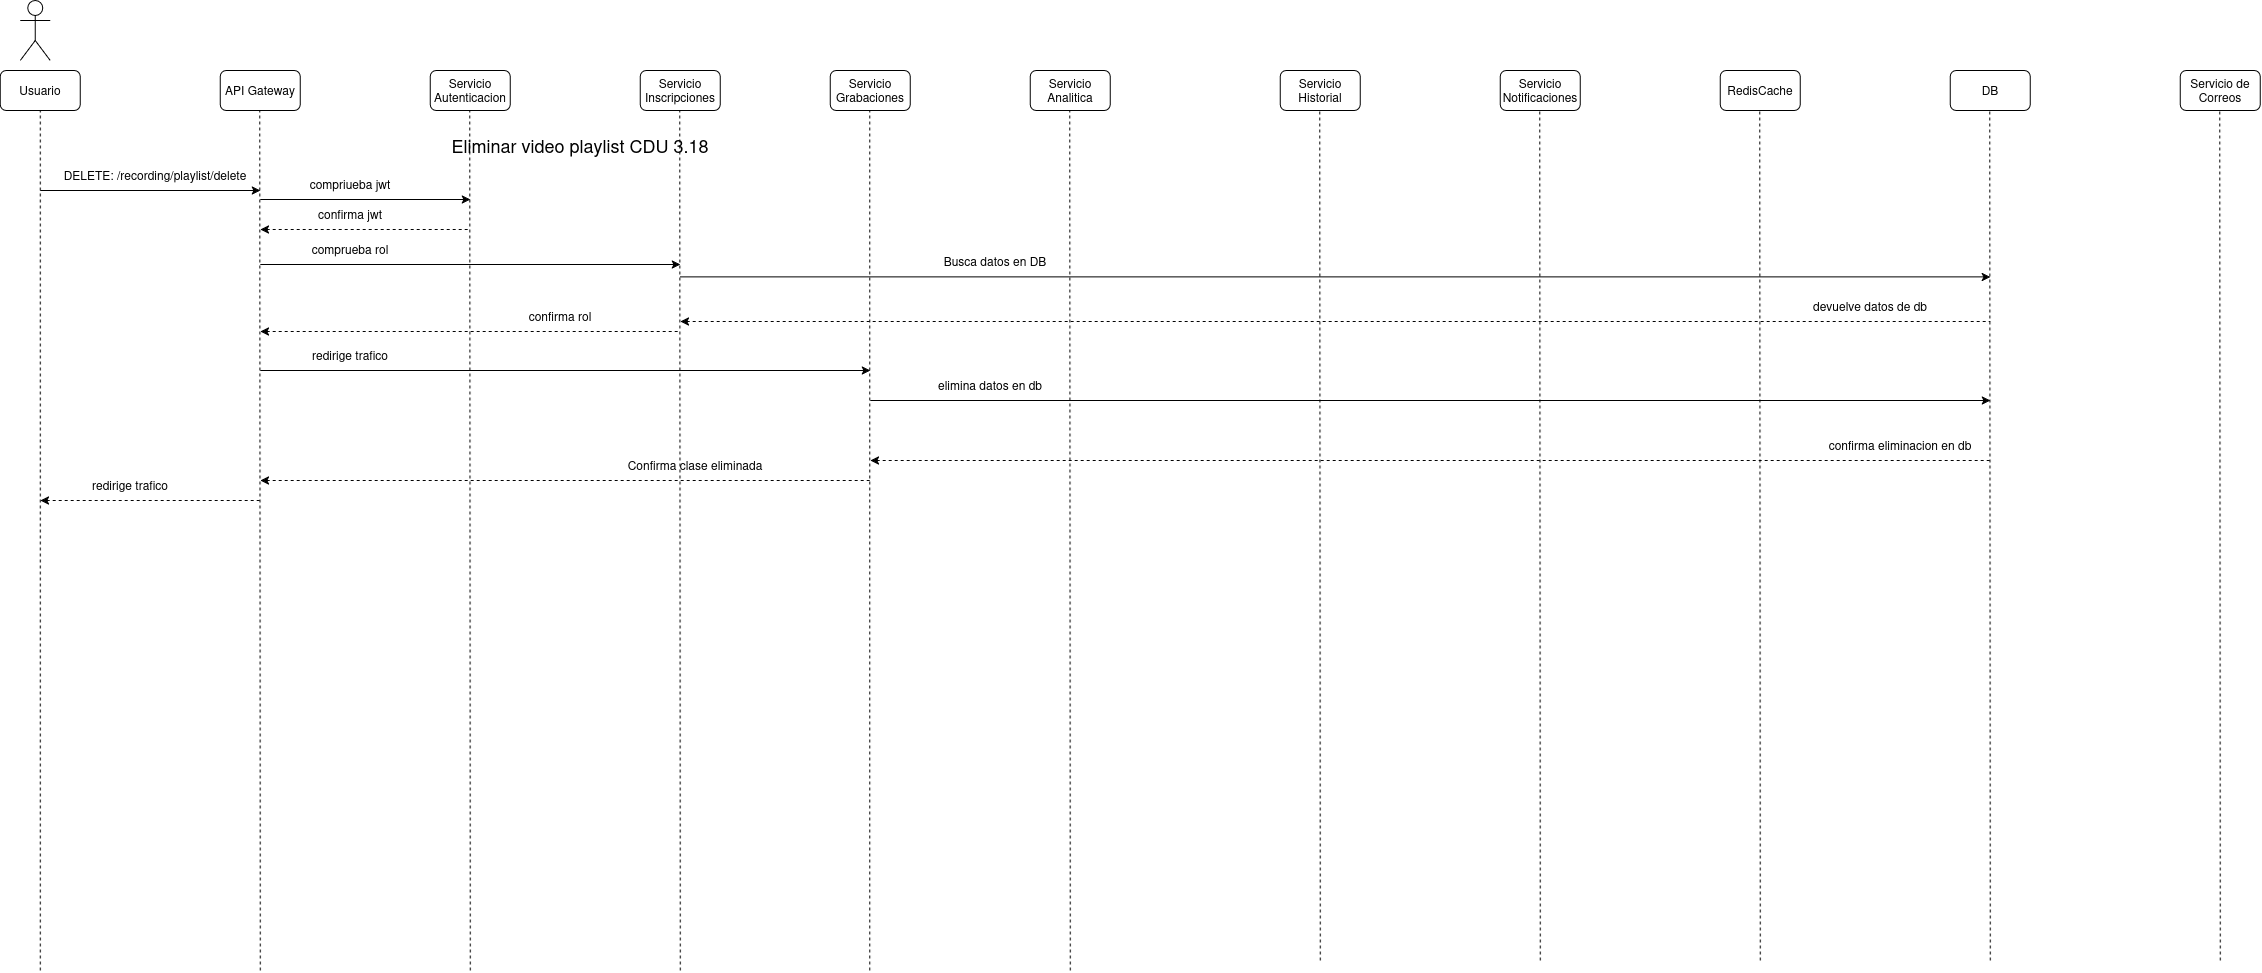

The diagram above was exported from draw.io. Its source (the exported page's mxGraphModel, read from the mxfile embedded in the PNG):
<mxGraphModel dx="1695" dy="994" grid="1" gridSize="10" guides="1" tooltips="1" connect="1" arrows="1" fold="1" page="1" pageScale="1" pageWidth="850" pageHeight="1100" math="0" shadow="0">
  <root>
    <mxCell id="uFuByqwjJTB6sAHtTuAG-0" />
    <mxCell id="uFuByqwjJTB6sAHtTuAG-1" parent="uFuByqwjJTB6sAHtTuAG-0" />
    <mxCell id="uFuByqwjJTB6sAHtTuAG-2" parent="uFuByqwjJTB6sAHtTuAG-1" style="shape=umlActor;verticalLabelPosition=bottom;verticalAlign=top;html=1;outlineConnect=0;" value="" vertex="1">
      <mxGeometry height="60" width="30" x="60" y="30" as="geometry" />
    </mxCell>
    <mxCell id="uFuByqwjJTB6sAHtTuAG-3" parent="uFuByqwjJTB6sAHtTuAG-1" style="rounded=1;whiteSpace=wrap;html=1;" value="Usuario" vertex="1">
      <mxGeometry height="40" width="80" x="40" y="100" as="geometry" />
    </mxCell>
    <mxCell id="uFuByqwjJTB6sAHtTuAG-4" parent="uFuByqwjJTB6sAHtTuAG-1" style="rounded=1;whiteSpace=wrap;html=1;" value="API Gateway" vertex="1">
      <mxGeometry height="40" width="80" x="260" y="100" as="geometry" />
    </mxCell>
    <mxCell id="uFuByqwjJTB6sAHtTuAG-5" parent="uFuByqwjJTB6sAHtTuAG-1" style="rounded=1;whiteSpace=wrap;html=1;" value="Servicio Autenticacion" vertex="1">
      <mxGeometry height="40" width="80" x="470" y="100" as="geometry" />
    </mxCell>
    <mxCell id="uFuByqwjJTB6sAHtTuAG-6" parent="uFuByqwjJTB6sAHtTuAG-1" style="rounded=1;whiteSpace=wrap;html=1;" value="Servicio Inscripciones" vertex="1">
      <mxGeometry height="40" width="80" x="680" y="100" as="geometry" />
    </mxCell>
    <mxCell id="uFuByqwjJTB6sAHtTuAG-7" parent="uFuByqwjJTB6sAHtTuAG-1" style="rounded=1;whiteSpace=wrap;html=1;" value="Servicio Grabaciones" vertex="1">
      <mxGeometry height="40" width="80" x="870" y="100" as="geometry" />
    </mxCell>
    <mxCell id="uFuByqwjJTB6sAHtTuAG-8" parent="uFuByqwjJTB6sAHtTuAG-1" style="rounded=1;whiteSpace=wrap;html=1;" value="Servicio Analitica" vertex="1">
      <mxGeometry height="40" width="80" x="1070" y="100" as="geometry" />
    </mxCell>
    <mxCell id="uFuByqwjJTB6sAHtTuAG-9" parent="uFuByqwjJTB6sAHtTuAG-1" style="rounded=1;whiteSpace=wrap;html=1;" value="RedisCache" vertex="1">
      <mxGeometry height="40" width="80" x="1760" y="100" as="geometry" />
    </mxCell>
    <mxCell id="uFuByqwjJTB6sAHtTuAG-10" parent="uFuByqwjJTB6sAHtTuAG-1" style="rounded=1;whiteSpace=wrap;html=1;" value="Servicio Notificaciones" vertex="1">
      <mxGeometry height="40" width="80" x="1540" y="100" as="geometry" />
    </mxCell>
    <mxCell id="uFuByqwjJTB6sAHtTuAG-11" parent="uFuByqwjJTB6sAHtTuAG-1" style="rounded=1;whiteSpace=wrap;html=1;" value="Servicio Historial" vertex="1">
      <mxGeometry height="40" width="80" x="1320" y="100" as="geometry" />
    </mxCell>
    <mxCell id="uFuByqwjJTB6sAHtTuAG-12" parent="uFuByqwjJTB6sAHtTuAG-1" style="rounded=1;whiteSpace=wrap;html=1;" value="DB" vertex="1">
      <mxGeometry height="40" width="80" x="1990" y="100" as="geometry" />
    </mxCell>
    <mxCell id="uFuByqwjJTB6sAHtTuAG-13" parent="uFuByqwjJTB6sAHtTuAG-1" style="rounded=1;whiteSpace=wrap;html=1;" value="Servicio de Correos" vertex="1">
      <mxGeometry height="40" width="80" x="2220" y="100" as="geometry" />
    </mxCell>
    <mxCell id="uFuByqwjJTB6sAHtTuAG-14" edge="1" parent="uFuByqwjJTB6sAHtTuAG-1" style="endArrow=classic;html=1;rounded=0;" value="">
      <mxGeometry height="50" relative="1" width="50" as="geometry">
        <mxPoint x="80" y="220" as="sourcePoint" />
        <mxPoint x="300" y="220" as="targetPoint" />
      </mxGeometry>
    </mxCell>
    <mxCell id="uFuByqwjJTB6sAHtTuAG-15" parent="uFuByqwjJTB6sAHtTuAG-1" style="text;html=1;whiteSpace=wrap;strokeColor=none;fillColor=none;align=center;verticalAlign=middle;rounded=0;" value="&lt;div&gt;&lt;span style=&quot;font-size: 18px;&quot;&gt;Eliminar video playlist CDU 3.18&lt;/span&gt;&lt;/div&gt;" vertex="1">
      <mxGeometry height="30" width="420" x="410" y="160" as="geometry" />
    </mxCell>
    <mxCell id="uFuByqwjJTB6sAHtTuAG-16" parent="uFuByqwjJTB6sAHtTuAG-1" style="text;html=1;whiteSpace=wrap;strokeColor=none;fillColor=none;align=center;verticalAlign=middle;rounded=0;" value="DELETE: /recording/playlist/delete" vertex="1">
      <mxGeometry height="30" width="190" x="100" y="190" as="geometry" />
    </mxCell>
    <mxCell id="uFuByqwjJTB6sAHtTuAG-17" edge="1" parent="uFuByqwjJTB6sAHtTuAG-1" style="endArrow=none;dashed=1;html=1;rounded=0;entryX=0.5;entryY=1;entryDx=0;entryDy=0;" target="uFuByqwjJTB6sAHtTuAG-3" value="">
      <mxGeometry height="50" relative="1" width="50" as="geometry">
        <mxPoint x="80" y="1000" as="sourcePoint" />
        <mxPoint x="550" y="210" as="targetPoint" />
      </mxGeometry>
    </mxCell>
    <mxCell id="uFuByqwjJTB6sAHtTuAG-18" edge="1" parent="uFuByqwjJTB6sAHtTuAG-1" style="endArrow=none;dashed=1;html=1;rounded=0;entryX=0.5;entryY=1;entryDx=0;entryDy=0;" value="">
      <mxGeometry height="50" relative="1" width="50" as="geometry">
        <mxPoint x="300" y="1000" as="sourcePoint" />
        <mxPoint x="299.5" y="140" as="targetPoint" />
      </mxGeometry>
    </mxCell>
    <mxCell id="uFuByqwjJTB6sAHtTuAG-19" edge="1" parent="uFuByqwjJTB6sAHtTuAG-1" style="endArrow=none;dashed=1;html=1;rounded=0;entryX=0.5;entryY=1;entryDx=0;entryDy=0;" value="">
      <mxGeometry height="50" relative="1" width="50" as="geometry">
        <mxPoint x="510" y="1000" as="sourcePoint" />
        <mxPoint x="509.5" y="140" as="targetPoint" />
      </mxGeometry>
    </mxCell>
    <mxCell id="uFuByqwjJTB6sAHtTuAG-20" edge="1" parent="uFuByqwjJTB6sAHtTuAG-1" style="endArrow=none;dashed=1;html=1;rounded=0;entryX=0.5;entryY=1;entryDx=0;entryDy=0;" value="">
      <mxGeometry height="50" relative="1" width="50" as="geometry">
        <mxPoint x="720" y="1000" as="sourcePoint" />
        <mxPoint x="719.5" y="140" as="targetPoint" />
      </mxGeometry>
    </mxCell>
    <mxCell id="uFuByqwjJTB6sAHtTuAG-21" edge="1" parent="uFuByqwjJTB6sAHtTuAG-1" style="endArrow=none;dashed=1;html=1;rounded=0;entryX=0.5;entryY=1;entryDx=0;entryDy=0;" value="">
      <mxGeometry height="50" relative="1" width="50" as="geometry">
        <mxPoint x="909.5" y="1000" as="sourcePoint" />
        <mxPoint x="909.5" y="140" as="targetPoint" />
      </mxGeometry>
    </mxCell>
    <mxCell id="uFuByqwjJTB6sAHtTuAG-22" edge="1" parent="uFuByqwjJTB6sAHtTuAG-1" style="endArrow=none;dashed=1;html=1;rounded=0;entryX=0.5;entryY=1;entryDx=0;entryDy=0;" value="">
      <mxGeometry height="50" relative="1" width="50" as="geometry">
        <mxPoint x="1110" y="1000" as="sourcePoint" />
        <mxPoint x="1109.5" y="140" as="targetPoint" />
      </mxGeometry>
    </mxCell>
    <mxCell id="uFuByqwjJTB6sAHtTuAG-23" edge="1" parent="uFuByqwjJTB6sAHtTuAG-1" style="endArrow=none;dashed=1;html=1;rounded=0;entryX=0.5;entryY=1;entryDx=0;entryDy=0;" value="">
      <mxGeometry height="50" relative="1" width="50" as="geometry">
        <mxPoint x="1360" y="990" as="sourcePoint" />
        <mxPoint x="1359.5" y="140" as="targetPoint" />
      </mxGeometry>
    </mxCell>
    <mxCell id="uFuByqwjJTB6sAHtTuAG-24" edge="1" parent="uFuByqwjJTB6sAHtTuAG-1" style="endArrow=none;dashed=1;html=1;rounded=0;entryX=0.5;entryY=1;entryDx=0;entryDy=0;" value="">
      <mxGeometry height="50" relative="1" width="50" as="geometry">
        <mxPoint x="1580" y="990" as="sourcePoint" />
        <mxPoint x="1579.5" y="140" as="targetPoint" />
      </mxGeometry>
    </mxCell>
    <mxCell id="uFuByqwjJTB6sAHtTuAG-25" edge="1" parent="uFuByqwjJTB6sAHtTuAG-1" style="endArrow=none;dashed=1;html=1;rounded=0;entryX=0.5;entryY=1;entryDx=0;entryDy=0;" value="">
      <mxGeometry height="50" relative="1" width="50" as="geometry">
        <mxPoint x="1800" y="990" as="sourcePoint" />
        <mxPoint x="1799.5" y="140" as="targetPoint" />
      </mxGeometry>
    </mxCell>
    <mxCell id="uFuByqwjJTB6sAHtTuAG-26" edge="1" parent="uFuByqwjJTB6sAHtTuAG-1" style="endArrow=none;dashed=1;html=1;rounded=0;entryX=0.5;entryY=1;entryDx=0;entryDy=0;" value="">
      <mxGeometry height="50" relative="1" width="50" as="geometry">
        <mxPoint x="2030" y="990" as="sourcePoint" />
        <mxPoint x="2029.5" y="140" as="targetPoint" />
      </mxGeometry>
    </mxCell>
    <mxCell id="uFuByqwjJTB6sAHtTuAG-27" edge="1" parent="uFuByqwjJTB6sAHtTuAG-1" style="endArrow=none;dashed=1;html=1;rounded=0;entryX=0.5;entryY=1;entryDx=0;entryDy=0;" value="">
      <mxGeometry height="50" relative="1" width="50" as="geometry">
        <mxPoint x="2260" y="990" as="sourcePoint" />
        <mxPoint x="2259.5" y="140" as="targetPoint" />
      </mxGeometry>
    </mxCell>
    <mxCell id="uFuByqwjJTB6sAHtTuAG-28" edge="1" parent="uFuByqwjJTB6sAHtTuAG-1" style="endArrow=classic;html=1;rounded=0;" value="">
      <mxGeometry height="50" relative="1" width="50" as="geometry">
        <mxPoint x="300" y="400" as="sourcePoint" />
        <mxPoint x="910" y="400" as="targetPoint" />
      </mxGeometry>
    </mxCell>
    <mxCell id="uFuByqwjJTB6sAHtTuAG-29" parent="uFuByqwjJTB6sAHtTuAG-1" style="text;html=1;whiteSpace=wrap;strokeColor=none;fillColor=none;align=center;verticalAlign=middle;rounded=0;" value="redirige trafico" vertex="1">
      <mxGeometry height="30" width="120" x="330" y="370" as="geometry" />
    </mxCell>
    <mxCell id="uFuByqwjJTB6sAHtTuAG-30" edge="1" parent="uFuByqwjJTB6sAHtTuAG-1" style="endArrow=classic;html=1;rounded=0;" value="">
      <mxGeometry height="50" relative="1" width="50" as="geometry">
        <mxPoint x="910" y="430" as="sourcePoint" />
        <mxPoint x="2030" y="430" as="targetPoint" />
      </mxGeometry>
    </mxCell>
    <mxCell id="uFuByqwjJTB6sAHtTuAG-31" parent="uFuByqwjJTB6sAHtTuAG-1" style="text;html=1;whiteSpace=wrap;strokeColor=none;fillColor=none;align=center;verticalAlign=middle;rounded=0;" value="elimina datos en db" vertex="1">
      <mxGeometry height="30" width="180" x="940" y="400" as="geometry" />
    </mxCell>
    <mxCell id="uFuByqwjJTB6sAHtTuAG-32" edge="1" parent="uFuByqwjJTB6sAHtTuAG-1" style="endArrow=none;html=1;rounded=0;startArrow=classic;startFill=1;endFill=0;dashed=1;" value="">
      <mxGeometry height="50" relative="1" width="50" as="geometry">
        <mxPoint x="910" y="490" as="sourcePoint" />
        <mxPoint x="2030" y="490" as="targetPoint" />
      </mxGeometry>
    </mxCell>
    <mxCell id="uFuByqwjJTB6sAHtTuAG-33" parent="uFuByqwjJTB6sAHtTuAG-1" style="text;html=1;whiteSpace=wrap;strokeColor=none;fillColor=none;align=center;verticalAlign=middle;rounded=0;" value="confirma eliminacion en db" vertex="1">
      <mxGeometry height="30" width="160" x="1860" y="460" as="geometry" />
    </mxCell>
    <mxCell id="uFuByqwjJTB6sAHtTuAG-34" edge="1" parent="uFuByqwjJTB6sAHtTuAG-1" style="endArrow=none;html=1;rounded=0;startArrow=classic;startFill=1;endFill=0;dashed=1;" value="">
      <mxGeometry height="50" relative="1" width="50" as="geometry">
        <mxPoint x="300" y="510" as="sourcePoint" />
        <mxPoint x="910" y="510" as="targetPoint" />
      </mxGeometry>
    </mxCell>
    <mxCell id="uFuByqwjJTB6sAHtTuAG-35" parent="uFuByqwjJTB6sAHtTuAG-1" style="text;html=1;whiteSpace=wrap;strokeColor=none;fillColor=none;align=center;verticalAlign=middle;rounded=0;" value="Confirma clase eliminada" vertex="1">
      <mxGeometry height="30" width="290" x="590" y="480" as="geometry" />
    </mxCell>
    <mxCell id="uFuByqwjJTB6sAHtTuAG-36" edge="1" parent="uFuByqwjJTB6sAHtTuAG-1" style="endArrow=none;html=1;rounded=0;startArrow=classic;startFill=1;endFill=0;dashed=1;" value="">
      <mxGeometry height="50" relative="1" width="50" as="geometry">
        <mxPoint x="80" y="530" as="sourcePoint" />
        <mxPoint x="300" y="530" as="targetPoint" />
      </mxGeometry>
    </mxCell>
    <mxCell id="uFuByqwjJTB6sAHtTuAG-37" parent="uFuByqwjJTB6sAHtTuAG-1" style="text;html=1;whiteSpace=wrap;strokeColor=none;fillColor=none;align=center;verticalAlign=middle;rounded=0;" value="redirige trafico" vertex="1">
      <mxGeometry height="30" width="120" x="110" y="500" as="geometry" />
    </mxCell>
    <mxCell id="uFuByqwjJTB6sAHtTuAG-38" edge="1" parent="uFuByqwjJTB6sAHtTuAG-1" style="endArrow=classic;html=1;rounded=0;" value="">
      <mxGeometry height="50" relative="1" width="50" as="geometry">
        <mxPoint x="300" y="229" as="sourcePoint" />
        <mxPoint x="510" y="229" as="targetPoint" />
      </mxGeometry>
    </mxCell>
    <mxCell id="uFuByqwjJTB6sAHtTuAG-39" parent="uFuByqwjJTB6sAHtTuAG-1" style="text;html=1;whiteSpace=wrap;strokeColor=none;fillColor=none;align=center;verticalAlign=middle;rounded=0;" value="compriueba jwt" vertex="1">
      <mxGeometry height="30" width="120" x="330" y="199" as="geometry" />
    </mxCell>
    <mxCell id="uFuByqwjJTB6sAHtTuAG-40" edge="1" parent="uFuByqwjJTB6sAHtTuAG-1" style="endArrow=none;html=1;rounded=0;startArrow=classic;startFill=1;endFill=0;dashed=1;" value="">
      <mxGeometry height="50" relative="1" width="50" as="geometry">
        <mxPoint x="300" y="259" as="sourcePoint" />
        <mxPoint x="510" y="259" as="targetPoint" />
      </mxGeometry>
    </mxCell>
    <mxCell id="uFuByqwjJTB6sAHtTuAG-41" parent="uFuByqwjJTB6sAHtTuAG-1" style="text;html=1;whiteSpace=wrap;strokeColor=none;fillColor=none;align=center;verticalAlign=middle;rounded=0;" value="confirma jwt" vertex="1">
      <mxGeometry height="30" width="120" x="330" y="229" as="geometry" />
    </mxCell>
    <mxCell id="uFuByqwjJTB6sAHtTuAG-42" edge="1" parent="uFuByqwjJTB6sAHtTuAG-1" style="endArrow=classic;html=1;rounded=0;" value="">
      <mxGeometry height="50" relative="1" width="50" as="geometry">
        <mxPoint x="300" y="294" as="sourcePoint" />
        <mxPoint x="720" y="294" as="targetPoint" />
      </mxGeometry>
    </mxCell>
    <mxCell id="uFuByqwjJTB6sAHtTuAG-43" parent="uFuByqwjJTB6sAHtTuAG-1" style="text;html=1;whiteSpace=wrap;strokeColor=none;fillColor=none;align=center;verticalAlign=middle;rounded=0;" value="comprueba rol" vertex="1">
      <mxGeometry height="30" width="120" x="330" y="264" as="geometry" />
    </mxCell>
    <mxCell id="uFuByqwjJTB6sAHtTuAG-44" edge="1" parent="uFuByqwjJTB6sAHtTuAG-1" style="endArrow=none;html=1;rounded=0;startArrow=classic;startFill=1;endFill=0;dashed=1;" value="">
      <mxGeometry height="50" relative="1" width="50" as="geometry">
        <mxPoint x="300" y="361" as="sourcePoint" />
        <mxPoint x="720" y="361" as="targetPoint" />
      </mxGeometry>
    </mxCell>
    <mxCell id="uFuByqwjJTB6sAHtTuAG-45" parent="uFuByqwjJTB6sAHtTuAG-1" style="text;html=1;whiteSpace=wrap;strokeColor=none;fillColor=none;align=center;verticalAlign=middle;rounded=0;" value="confirma rol" vertex="1">
      <mxGeometry height="30" width="120" x="540" y="331" as="geometry" />
    </mxCell>
    <mxCell id="uFuByqwjJTB6sAHtTuAG-46" edge="1" parent="uFuByqwjJTB6sAHtTuAG-1" style="endArrow=classic;html=1;rounded=0;" value="">
      <mxGeometry height="50" relative="1" width="50" as="geometry">
        <mxPoint x="720" y="306.38" as="sourcePoint" />
        <mxPoint x="2030" y="306.38" as="targetPoint" />
      </mxGeometry>
    </mxCell>
    <mxCell id="uFuByqwjJTB6sAHtTuAG-47" parent="uFuByqwjJTB6sAHtTuAG-1" style="text;html=1;whiteSpace=wrap;strokeColor=none;fillColor=none;align=center;verticalAlign=middle;rounded=0;" value="Busca datos en DB" vertex="1">
      <mxGeometry height="30" width="170" x="950" y="276.38" as="geometry" />
    </mxCell>
    <mxCell id="uFuByqwjJTB6sAHtTuAG-48" edge="1" parent="uFuByqwjJTB6sAHtTuAG-1" style="endArrow=none;html=1;rounded=0;endFill=0;startArrow=classic;startFill=1;dashed=1;" value="">
      <mxGeometry height="50" relative="1" width="50" as="geometry">
        <mxPoint x="720" y="351" as="sourcePoint" />
        <mxPoint x="2030" y="351" as="targetPoint" />
      </mxGeometry>
    </mxCell>
    <mxCell id="uFuByqwjJTB6sAHtTuAG-49" parent="uFuByqwjJTB6sAHtTuAG-1" style="text;html=1;whiteSpace=wrap;strokeColor=none;fillColor=none;align=center;verticalAlign=middle;rounded=0;" value="devuelve datos de db" vertex="1">
      <mxGeometry height="30" width="220" x="1800" y="321.00000000000006" as="geometry" />
    </mxCell>
  </root>
</mxGraphModel>